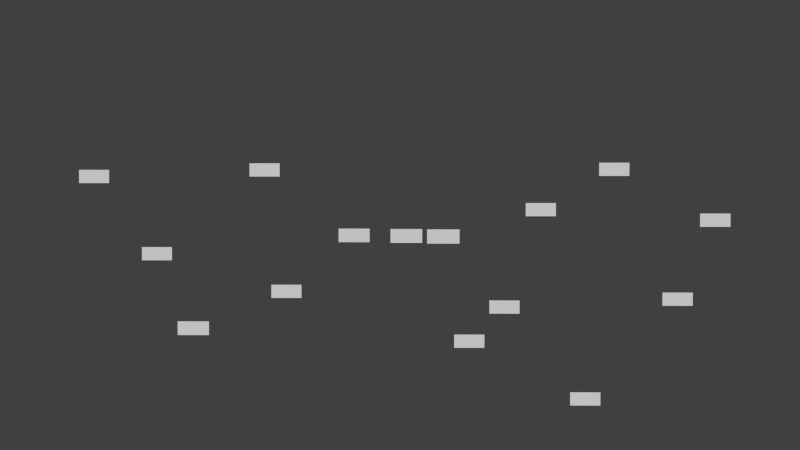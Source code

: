 # Source: game.blend  (saved by Blender 2.69.0; exported with 4.5.12 LTS)
import bpy
from mathutils import Matrix  # noqa: F401  (used for matrix-valued properties, if any)

bpy.ops.wm.read_factory_settings(use_empty=True)
scene = bpy.context.scene
scene.name = 'Scene'

# ---- collections
col_collection_1 = bpy.data.collections.new('Collection 1'); scene.collection.children.link(col_collection_1)
col_collection_9 = bpy.data.collections.new('Collection 9'); scene.collection.children.link(col_collection_9)

# ---- materials (node trees are filled in below, after node groups)
mat_material = bpy.data.materials.new('Material')
mat_material.alpha_threshold = 0.0
mat_material.use_transparent_shadow = False
mat_material.roughness = 0.5
mat_material.line_color = (0.0, 0.0, 0.0, 1.0)

# ---- material node trees

# ---- world
world_world = bpy.data.worlds.new('World'); scene.world = world_world
world_world.color = (0.05088, 0.05088, 0.05088)
world_world.use_sun_shadow = False
world_world.sun_shadow_jitter_overblur = 0.0
world_world.cycles.sampling_method = 'MANUAL'
world_world.cycles.sample_map_resolution = 256

# ---- cameras
cam_camera = bpy.data.cameras.new('Camera')
cam_camera.clip_end = 100.0
cam_camera.lens = 35.0
cam_camera.sensor_width = 32.0
cam_camera.sensor_height = 18.0
cam_camera.ortho_scale = 7.314
cam_camera.dof.focus_distance = 0.0
cam_camera.dof.aperture_fstop = 128.0

# ---- lights
light_lamp = bpy.data.lights.new('Lamp', 'POINT')
light_lamp.transmission_factor = 0.0
light_lamp.cutoff_distance = 30.0
light_lamp.energy = 100.0
light_lamp.shadow_buffer_clip_start = 1.001
light_lamp.shadow_soft_size = 0.1
light_lamp.shadow_maximum_resolution = 0.006
light_lamp.use_absolute_resolution = True
light_lamp.cycles.use_multiple_importance_sampling = False

# ---- meshes
me_cube = bpy.data.meshes.new('Cube')
me_cube.from_pydata([], [], [])
me_cube.materials.append(mat_material)
me_cube.use_remesh_preserve_volume = False
me_cube.use_remesh_preserve_attributes = False
me_cube.use_mirror_vertex_groups = False
me_cube.update()
me_plane_016 = bpy.data.meshes.new('Plane.016')
me_plane_016.from_pydata([(1.0, -1.0, 0.0), (-1.0, -1.0, 0.0), (1.0, 1.0, 0.0), (-1.0, 1.0, 0.0)], [], [(1, 0, 2, 3)])
me_plane_016.use_remesh_preserve_volume = False
me_plane_016.use_remesh_preserve_attributes = False
me_plane_016.use_mirror_vertex_groups = False
me_plane_016.update()
me_plane_006 = bpy.data.meshes.new('Plane.006')
me_plane_006.from_pydata([(1.0, -1.0, 0.0), (-1.0, -1.0, 0.0), (1.0, 1.0, 0.0), (-1.0, 1.0, 0.0)], [], [(1, 0, 2, 3)])
me_plane_006.use_remesh_preserve_volume = False
me_plane_006.use_remesh_preserve_attributes = False
me_plane_006.use_mirror_vertex_groups = False
me_plane_006.update()
me_plane_001 = bpy.data.meshes.new('Plane.001')
me_plane_001.from_pydata([(1.0, -1.0, 0.0), (-1.0, -1.0, 0.0), (1.0, 1.0, 0.0), (-1.0, 1.0, 0.0)], [], [(1, 0, 2, 3)])
me_plane_001.use_remesh_preserve_volume = False
me_plane_001.use_remesh_preserve_attributes = False
me_plane_001.use_mirror_vertex_groups = False
me_plane_001.update()
me_plane_002 = bpy.data.meshes.new('Plane.002')
me_plane_002.from_pydata([(1.0, -1.0, 0.0), (-1.0, -1.0, 0.0), (1.0, 1.0, 0.0), (-1.0, 1.0, 0.0)], [], [(1, 0, 2, 3)])
me_plane_002.use_remesh_preserve_volume = False
me_plane_002.use_remesh_preserve_attributes = False
me_plane_002.use_mirror_vertex_groups = False
me_plane_002.update()
me_plane_003 = bpy.data.meshes.new('Plane.003')
me_plane_003.from_pydata([(1.0, -1.0, 0.0), (-1.0, -1.0, 0.0), (1.0, 1.0, 0.0), (-1.0, 1.0, 0.0)], [], [(1, 0, 2, 3)])
me_plane_003.use_remesh_preserve_volume = False
me_plane_003.use_remesh_preserve_attributes = False
me_plane_003.use_mirror_vertex_groups = False
me_plane_003.update()
me_plane_004 = bpy.data.meshes.new('Plane.004')
me_plane_004.from_pydata([(1.0, -1.0, 0.0), (-1.0, -1.0, 0.0), (1.0, 1.0, 0.0), (-1.0, 1.0, 0.0)], [], [(1, 0, 2, 3)])
me_plane_004.use_remesh_preserve_volume = False
me_plane_004.use_remesh_preserve_attributes = False
me_plane_004.use_mirror_vertex_groups = False
me_plane_004.update()
me_plane_005 = bpy.data.meshes.new('Plane.005')
me_plane_005.from_pydata([(1.0, -1.0, 0.0), (-1.0, -1.0, 0.0), (1.0, 1.0, 0.0), (-1.0, 1.0, 0.0)], [], [(1, 0, 2, 3)])
me_plane_005.use_remesh_preserve_volume = False
me_plane_005.use_remesh_preserve_attributes = False
me_plane_005.use_mirror_vertex_groups = False
me_plane_005.update()
me_plane_009 = bpy.data.meshes.new('Plane.009')
me_plane_009.from_pydata([(1.0, -1.0, 0.0), (-1.0, -1.0, 0.0), (1.0, 1.0, 0.0), (-1.0, 1.0, 0.0)], [], [(1, 0, 2, 3)])
me_plane_009.use_remesh_preserve_volume = False
me_plane_009.use_remesh_preserve_attributes = False
me_plane_009.use_mirror_vertex_groups = False
me_plane_009.update()
me_plane_010 = bpy.data.meshes.new('Plane.010')
me_plane_010.from_pydata([(1.0, -1.0, 0.0), (-1.0, -1.0, 0.0), (1.0, 1.0, 0.0), (-1.0, 1.0, 0.0)], [], [(1, 0, 2, 3)])
me_plane_010.use_remesh_preserve_volume = False
me_plane_010.use_remesh_preserve_attributes = False
me_plane_010.use_mirror_vertex_groups = False
me_plane_010.update()
me_plane_011 = bpy.data.meshes.new('Plane.011')
me_plane_011.from_pydata([(1.0, -1.0, 0.0), (-1.0, -1.0, 0.0), (1.0, 1.0, 0.0), (-1.0, 1.0, 0.0)], [], [(1, 0, 2, 3)])
me_plane_011.use_remesh_preserve_volume = False
me_plane_011.use_remesh_preserve_attributes = False
me_plane_011.use_mirror_vertex_groups = False
me_plane_011.update()
me_plane_012 = bpy.data.meshes.new('Plane.012')
me_plane_012.from_pydata([(1.0, -1.0, 0.0), (-1.0, -1.0, 0.0), (1.0, 1.0, 0.0), (-1.0, 1.0, 0.0)], [], [(1, 0, 2, 3)])
me_plane_012.use_remesh_preserve_volume = False
me_plane_012.use_remesh_preserve_attributes = False
me_plane_012.use_mirror_vertex_groups = False
me_plane_012.update()
me_plane_013 = bpy.data.meshes.new('Plane.013')
me_plane_013.from_pydata([(1.0, -1.0, 0.0), (-1.0, -1.0, 0.0), (1.0, 1.0, 0.0), (-1.0, 1.0, 0.0)], [], [(1, 0, 2, 3)])
me_plane_013.use_remesh_preserve_volume = False
me_plane_013.use_remesh_preserve_attributes = False
me_plane_013.use_mirror_vertex_groups = False
me_plane_013.update()
me_plane_014 = bpy.data.meshes.new('Plane.014')
me_plane_014.from_pydata([(1.0, -1.0, 0.0), (-1.0, -1.0, 0.0), (1.0, 1.0, 0.0), (-1.0, 1.0, 0.0)], [], [(1, 0, 2, 3)])
me_plane_014.use_remesh_preserve_volume = False
me_plane_014.use_remesh_preserve_attributes = False
me_plane_014.use_mirror_vertex_groups = False
me_plane_014.update()
me_plane_015 = bpy.data.meshes.new('Plane.015')
me_plane_015.from_pydata([(1.0, -1.0, 0.0), (-1.0, -1.0, 0.0), (1.0, 1.0, 0.0), (-1.0, 1.0, 0.0)], [], [(1, 0, 2, 3)])
me_plane_015.use_remesh_preserve_volume = False
me_plane_015.use_remesh_preserve_attributes = False
me_plane_015.use_mirror_vertex_groups = False
me_plane_015.update()
me_plane_000 = bpy.data.meshes.new('Plane.000')
me_plane_000.from_pydata([(1.0, -1.0, 0.0), (-1.0, -1.0, 0.0), (1.0, 1.0, 0.0), (-1.0, 1.0, 0.0)], [], [(1, 0, 2, 3)])
me_plane_000.use_remesh_preserve_volume = False
me_plane_000.use_remesh_preserve_attributes = False
me_plane_000.use_mirror_vertex_groups = False
me_plane_000.update()

# ---- curves / text
txt_text_001 = bpy.data.curves.new('Text.001', 'FONT')
txt_text_001.dimensions = '2D'
txt_text_001.body = 'CaNtA NG!!'
txt_text_001.use_path_clamp = True
txt_text_001.bevel_resolution = 0

# ---- objects
ob_cube = bpy.data.objects.new('Cube', me_cube)
ob_text = bpy.data.objects.new('Text', txt_text_001)
ob_lamp = bpy.data.objects.new('Lamp', light_lamp)
ob_camera = bpy.data.objects.new('Camera', cam_camera)
ob_plane_007 = bpy.data.objects.new('Plane.007', me_plane_016)
ob_plane_006 = bpy.data.objects.new('Plane.006', me_plane_006)
ob_plane_000 = bpy.data.objects.new('Plane.000', me_plane_001)
ob_plane_001 = bpy.data.objects.new('Plane.001', me_plane_002)
ob_plane_002 = bpy.data.objects.new('Plane.002', me_plane_003)
ob_plane_003 = bpy.data.objects.new('Plane.003', me_plane_004)
ob_plane_004 = bpy.data.objects.new('Plane.004', me_plane_005)
ob_plane_008 = bpy.data.objects.new('Plane.008', me_plane_009)
ob_plane_009 = bpy.data.objects.new('Plane.009', me_plane_010)
ob_plane_010 = bpy.data.objects.new('Plane.010', me_plane_011)
ob_plane_011 = bpy.data.objects.new('Plane.011', me_plane_012)
ob_plane_012 = bpy.data.objects.new('Plane.012', me_plane_013)
ob_plane_013 = bpy.data.objects.new('Plane.013', me_plane_014)
ob_plane_014 = bpy.data.objects.new('Plane.014', me_plane_015)
ob_plane_005 = bpy.data.objects.new('Plane.005', me_plane_000)

# ---- transforms, parenting, visibility, modifiers, constraints
ob_cube.location = (0.0207, 0.02074, -0.0005057)
ob_cube.lock_rotations_4d = False
ob_cube.empty_display_type = 'ARROWS'
ob_cube.lineart.crease_threshold = 0.0
ob_text.location = (-1.16, 0.2615, 1.699)
ob_text.rotation_euler = (0.1231, -0.007596, 0.1231)
ob_text.scale = (0.4417, 0.4417, 0.4417)
ob_text.hide_render = True
ob_text.lineart.crease_threshold = 0.0
ob_lamp.location = (4.076, 1.005, 5.904)
ob_lamp.rotation_euler = (0.6503, 0.05522, 1.866)
ob_lamp.lock_rotations_4d = False
ob_lamp.empty_display_type = 'ARROWS'
ob_lamp.color = (0.0, 0.0, 0.0, 0.0)
ob_lamp.hide_render = True
ob_lamp.lineart.crease_threshold = 0.0
ob_camera.location = (0.1388, -0.0002532, 5.884)
ob_camera.rotation_euler = (-0.0137, 0.0107, 0.0006919)
ob_camera.lock_rotations_4d = False
ob_camera.empty_display_type = 'ARROWS'
ob_camera.color = (0.0, 0.0, 0.0, 0.0)
ob_camera.display_type = 'WIRE'
ob_camera.lineart.crease_threshold = 0.0
ob_plane_007.parent = ob_cube
ob_plane_007.matrix_parent_inverse = Matrix(((1.0, 0.0, 0.0, -0.0207), (0.0, 1.0, 0.0, -0.02074), (0.0, 0.0, 1.0, 0.0005057), (0.0, 0.0, 0.0, 1.0)))
ob_plane_007.location = (0.2948, -0.108, 1.864)
ob_plane_007.scale = (-0.07462, 0.03286, 0.03286)
ob_plane_007.lineart.crease_threshold = 0.0
ob_plane_006.parent = ob_cube
ob_plane_006.matrix_parent_inverse = Matrix(((1.0, 0.0, 0.0, -0.0207), (0.0, 1.0, 0.0, -0.02074), (0.0, 0.0, 1.0, 0.0005057), (0.0, 0.0, 0.0, 1.0)))
ob_plane_006.location = (0.1247, -0.108, 1.775)
ob_plane_006.scale = (-0.07462, 0.03286, 0.03286)
ob_plane_006.lineart.crease_threshold = 0.0
ob_plane_000.parent = ob_cube
ob_plane_000.matrix_parent_inverse = Matrix(((1.0, 0.0, 0.0, -0.0207), (0.0, 1.0, 0.0, -0.02074), (0.0, 0.0, 1.0, 0.0005057), (0.0, 0.0, 0.0, 1.0)))
ob_plane_000.location = (-1.417, 0.179, 1.58)
ob_plane_000.scale = (-0.07462, 0.03286, 0.03286)
ob_plane_000.lineart.crease_threshold = 0.0
ob_plane_001.parent = ob_cube
ob_plane_001.matrix_parent_inverse = Matrix(((1.0, 0.0, 0.0, -0.0207), (0.0, 1.0, 0.0, -0.02074), (0.0, 0.0, 1.0, 0.0005057), (0.0, 0.0, 0.0, 1.0)))
ob_plane_001.location = (-1.107, -0.2019, 1.58)
ob_plane_001.scale = (-0.07462, 0.03286, 0.03286)
ob_plane_001.lineart.crease_threshold = 0.0
ob_plane_002.parent = ob_cube
ob_plane_002.matrix_parent_inverse = Matrix(((1.0, 0.0, 0.0, -0.0207), (0.0, 1.0, 0.0, -0.02074), (0.0, 0.0, 1.0, 0.0005057), (0.0, 0.0, 0.0, 1.0)))
ob_plane_002.location = (-0.8861, -0.5477, 1.749)
ob_plane_002.scale = (-0.07462, 0.03286, 0.03286)
ob_plane_002.lineart.crease_threshold = 0.0
ob_plane_003.parent = ob_cube
ob_plane_003.matrix_parent_inverse = Matrix(((1.0, 0.0, 0.0, -0.0207), (0.0, 1.0, 0.0, -0.02074), (0.0, 0.0, 1.0, 0.0005057), (0.0, 0.0, 0.0, 1.0)))
ob_plane_003.location = (-0.5754, 0.2117, 1.573)
ob_plane_003.scale = (-0.07462, 0.03286, 0.03286)
ob_plane_003.lineart.crease_threshold = 0.0
ob_plane_004.parent = ob_cube
ob_plane_004.matrix_parent_inverse = Matrix(((1.0, 0.0, 0.0, -0.0207), (0.0, 1.0, 0.0, -0.02074), (0.0, 0.0, 1.0, 0.0005057), (0.0, 0.0, 0.0, 1.0)))
ob_plane_004.location = (-0.4672, -0.3869, 1.58)
ob_plane_004.scale = (-0.07462, 0.03286, 0.03286)
ob_plane_004.lineart.crease_threshold = 0.0
ob_plane_008.parent = ob_cube
ob_plane_008.matrix_parent_inverse = Matrix(((1.0, 0.0, 0.0, -0.0207), (0.0, 1.0, 0.0, -0.02074), (0.0, 0.0, 1.0, 0.0005057), (0.0, 0.0, 0.0, 1.0)))
ob_plane_008.location = (0.4348, -0.6321, 1.574)
ob_plane_008.scale = (-0.07462, 0.03286, 0.03286)
ob_plane_008.lineart.crease_threshold = 0.0
ob_plane_009.parent = ob_cube
ob_plane_009.matrix_parent_inverse = Matrix(((1.0, 0.0, 0.0, -0.0207), (0.0, 1.0, 0.0, -0.02074), (0.0, 0.0, 1.0, 0.0005057), (0.0, 0.0, 0.0, 1.0)))
ob_plane_009.location = (0.6081, -0.4637, 1.57)
ob_plane_009.scale = (-0.07462, 0.03286, 0.03286)
ob_plane_009.lineart.crease_threshold = 0.0
ob_plane_010.parent = ob_cube
ob_plane_010.matrix_parent_inverse = Matrix(((1.0, 0.0, 0.0, -0.0207), (0.0, 1.0, 0.0, -0.02074), (0.0, 0.0, 1.0, 0.0005057), (0.0, 0.0, 0.0, 1.0)))
ob_plane_010.location = (0.7871, 0.01683, 1.561)
ob_plane_010.scale = (-0.07462, 0.03286, 0.03286)
ob_plane_010.lineart.crease_threshold = 0.0
ob_plane_011.parent = ob_cube
ob_plane_011.matrix_parent_inverse = Matrix(((1.0, 0.0, 0.0, -0.0207), (0.0, 1.0, 0.0, -0.02074), (0.0, 0.0, 1.0, 0.0005057), (0.0, 0.0, 0.0, 1.0)))
ob_plane_011.location = (1.007, -0.9164, 1.572)
ob_plane_011.scale = (-0.07462, 0.03286, 0.03286)
ob_plane_011.lineart.crease_threshold = 0.0
ob_plane_012.parent = ob_cube
ob_plane_012.matrix_parent_inverse = Matrix(((1.0, 0.0, 0.0, -0.0207), (0.0, 1.0, 0.0, -0.02074), (0.0, 0.0, 1.0, 0.0005057), (0.0, 0.0, 0.0, 1.0)))
ob_plane_012.location = (1.149, 0.2159, 1.555)
ob_plane_012.scale = (-0.07462, 0.03286, 0.03286)
ob_plane_012.lineart.crease_threshold = 0.0
ob_plane_013.parent = ob_cube
ob_plane_013.matrix_parent_inverse = Matrix(((1.0, 0.0, 0.0, -0.0207), (0.0, 1.0, 0.0, -0.02074), (0.0, 0.0, 1.0, 0.0005057), (0.0, 0.0, 0.0, 1.0)))
ob_plane_013.location = (1.462, -0.4244, 1.56)
ob_plane_013.scale = (-0.07462, 0.03286, 0.03286)
ob_plane_013.lineart.crease_threshold = 0.0
ob_plane_014.parent = ob_cube
ob_plane_014.matrix_parent_inverse = Matrix(((1.0, 0.0, 0.0, -0.0207), (0.0, 1.0, 0.0, -0.02074), (0.0, 0.0, 1.0, 0.0005057), (0.0, 0.0, 0.0, 1.0)))
ob_plane_014.location = (1.641, -0.03459, 1.571)
ob_plane_014.scale = (-0.07462, 0.03286, 0.03286)
ob_plane_014.lineart.crease_threshold = 0.0
ob_plane_005.parent = ob_cube
ob_plane_005.matrix_parent_inverse = Matrix(((1.0, 0.0, 0.0, -0.0207), (0.0, 1.0, 0.0, -0.02074), (0.0, 0.0, 1.0, 0.0005057), (0.0, 0.0, 0.0, 1.0)))
ob_plane_005.location = (-0.1265, -0.108, 1.686)
ob_plane_005.scale = (-0.07462, 0.03286, 0.03286)
ob_plane_005.lineart.crease_threshold = 0.0

# ---- collection membership
col_collection_1.objects.link(ob_cube)
col_collection_1.objects.link(ob_text)
col_collection_1.objects.link(ob_lamp)
col_collection_1.objects.link(ob_camera)
col_collection_9.objects.link(ob_plane_007)
col_collection_9.objects.link(ob_plane_006)
col_collection_9.objects.link(ob_plane_000)
col_collection_9.objects.link(ob_plane_001)
col_collection_9.objects.link(ob_plane_002)
col_collection_9.objects.link(ob_plane_003)
col_collection_9.objects.link(ob_plane_004)
col_collection_9.objects.link(ob_plane_008)
col_collection_9.objects.link(ob_plane_009)
col_collection_9.objects.link(ob_plane_010)
col_collection_9.objects.link(ob_plane_011)
col_collection_9.objects.link(ob_plane_012)
col_collection_9.objects.link(ob_plane_013)
col_collection_9.objects.link(ob_plane_014)
col_collection_9.objects.link(ob_plane_005)

# ---- scene / render settings (as saved in the file)
scene.camera = ob_camera
scene.frame_start = 1; scene.frame_end = 250; scene.frame_set(0)
scene.render.engine = 'BLENDER_EEVEE_NEXT'
scene.render.image_settings.compression = 90
scene.render.resolution_percentage = 50
scene.render.dither_intensity = 0.0
scene.cycles.use_denoising = False
scene.cycles.samples = 10
scene.cycles.sampling_pattern = 'TABULATED_SOBOL'
scene.cycles.light_sampling_threshold = 0.0
scene.cycles.use_adaptive_sampling = False
scene.cycles.use_light_tree = False
scene.cycles.blur_glossy = 0.0
scene.cycles.volume_bounces = 1
scene.cycles.pixel_filter_type = 'GAUSSIAN'
scene.cycles.sample_clamp_indirect = 0.0
scene.view_settings.view_transform = 'Standard'
bpy.context.view_layer.update()

# ---- added for rendering (the .blend has no usable light): sun
light_auto_sun = bpy.data.lights.new('AutoSun', 'SUN')
light_auto_sun.energy = 3.0
light_auto_sun.angle = 0.0523599
ob_auto_sun = bpy.data.objects.new('AutoSun', light_auto_sun)
scene.collection.objects.link(ob_auto_sun)
ob_auto_sun.rotation_euler = (0.872665, 0.174533, 0.523599)
bpy.context.view_layer.update()
